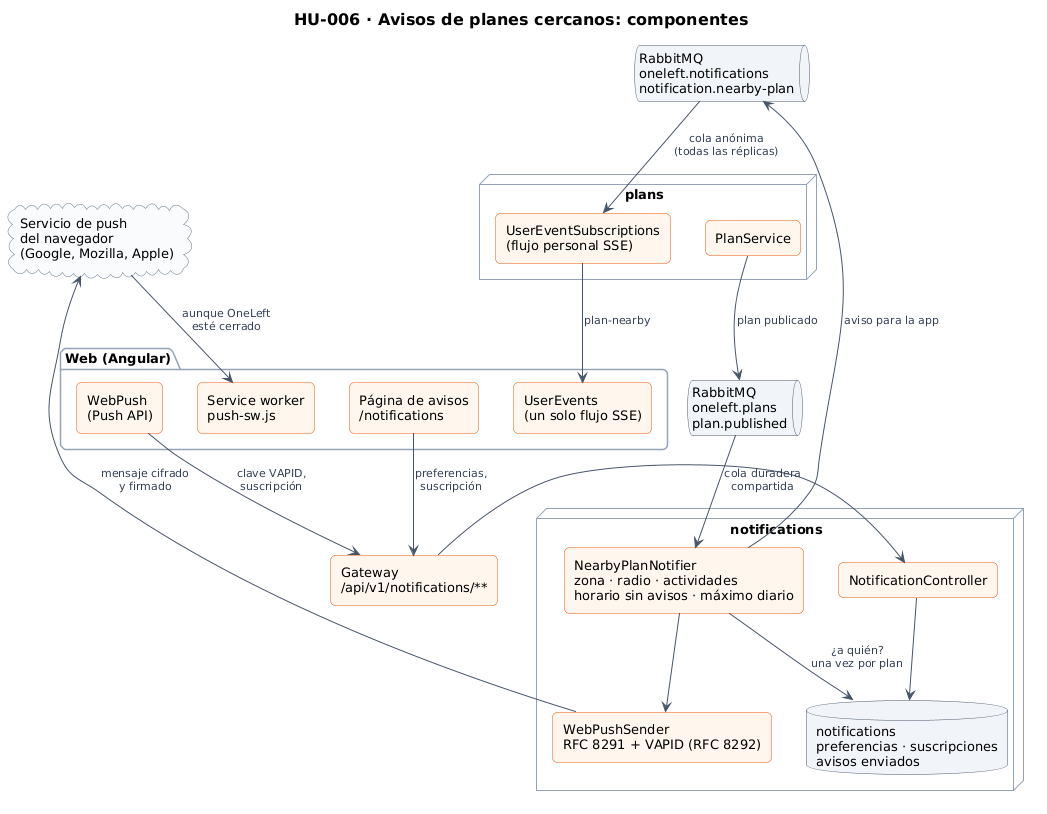

The diagram above was rendered by PlantUML. Its source (embedded in the PNG):
@startuml 28-componentes-avisos
!include estilo.iuml
title HU-006 · Avisos de planes cercanos: componentes
skinparam componentStyle rectangle

package "Web (Angular)" {
  component "Página de avisos\n/notifications" as PAGE
  component "UserEvents\n(un solo flujo SSE)" as EVENTS
  component "WebPush\n(Push API)" as WP
  component "Service worker\npush-sw.js" as SW
}

component "Gateway\n/api/v1/notifications/**" as GW

node "plans" {
  component "PlanService" as PLANS
  component "UserEventSubscriptions\n(flujo personal SSE)" as SSE
}

node "notifications" {
  component "NotificationController" as API
  component "NearbyPlanNotifier\nzona · radio · actividades\nhorario sin avisos · máximo diario" as NOTIFIER
  component "WebPushSender\nRFC 8291 + VAPID (RFC 8292)" as SENDER
  database "notifications\npreferencias · suscripciones\navisos enviados" as DB
}

queue "RabbitMQ\noneleft.plans\nplan.published" as PLANQ
queue "RabbitMQ\noneleft.notifications\nnotification.nearby-plan" as NOTQ
cloud "Servicio de push\ndel navegador\n(Google, Mozilla, Apple)" as PUSH

PAGE --> GW : preferencias,\nsuscripción
WP --> GW : clave VAPID,\nsuscripción
GW --> API
API --> DB
PLANS --> PLANQ : plan publicado
PLANQ --> NOTIFIER : cola duradera\ncompartida
NOTIFIER --> DB : ¿a quién?\nuna vez por plan
NOTIFIER --> NOTQ : aviso para la app
NOTQ --> SSE : cola anónima\n(todas las réplicas)
SSE --> EVENTS : plan-nearby
NOTIFIER --> SENDER
SENDER --> PUSH : mensaje cifrado\ny firmado
PUSH --> SW : aunque OneLeft\nesté cerrado
@enduml